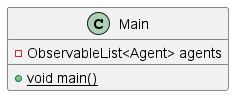

The diagram above was rendered by PlantUML. Its source (embedded in the PNG):
@startuml

class Main {
    - ObservableList<Agent> agents
    + {static} void main()
}

@enduml